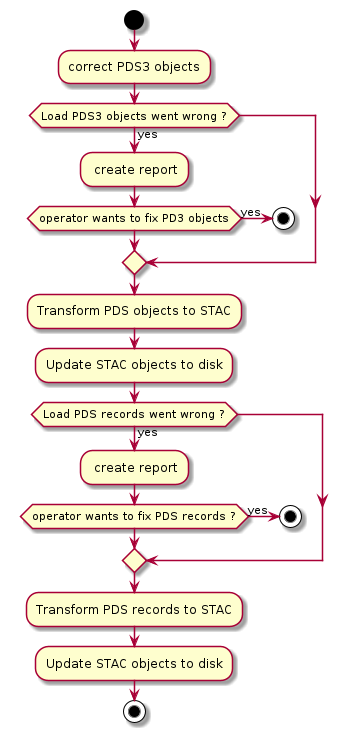

The diagram above was rendered by PlantUML. Its source (embedded in the PNG):
@startuml
start
:correct PDS3 objects;
if (Load PDS3 objects went wrong ?) then (yes)
  : create report;
  if (operator wants to fix PD3 objects) then (yes)
    stop
  endif
endif
:Transform PDS objects to STAC;
:Update STAC objects to disk;
if (Load PDS records went wrong ?) then (yes)
  : create report;
  if (operator wants to fix PDS records ?) then (yes)
    stop
  endif
endif
:Transform PDS records to STAC;
:Update STAC objects to disk;
stop

@enduml